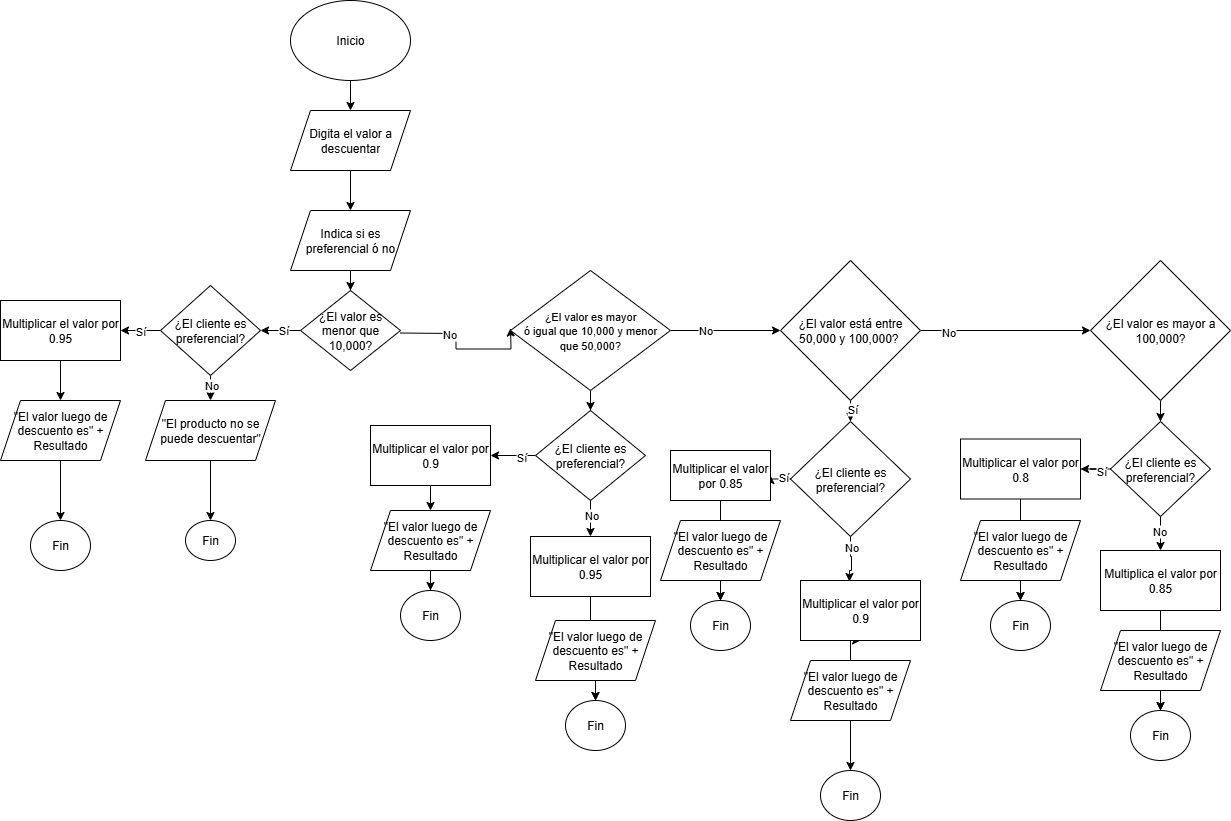

The diagram above was exported from draw.io. Its source (the exported page's mxGraphModel, read from the mxfile embedded in the PNG):
<mxGraphModel dx="851" dy="2083" grid="1" gridSize="10" guides="1" tooltips="1" connect="1" arrows="1" fold="1" page="1" pageScale="1" pageWidth="827" pageHeight="1169" math="0" shadow="0">
  <root>
    <mxCell id="0" />
    <mxCell id="1" parent="0" />
    <mxCell id="fRoG-1xhoIeBzdyjB32N-3" value="" style="edgeStyle=orthogonalEdgeStyle;rounded=0;orthogonalLoop=1;jettySize=auto;html=1;" edge="1" parent="1" source="fRoG-1xhoIeBzdyjB32N-1" target="fRoG-1xhoIeBzdyjB32N-2">
      <mxGeometry relative="1" as="geometry" />
    </mxCell>
    <mxCell id="fRoG-1xhoIeBzdyjB32N-1" value="Inicio" style="ellipse;whiteSpace=wrap;html=1;" vertex="1" parent="1">
      <mxGeometry x="1150" y="-1150" width="120" height="80" as="geometry" />
    </mxCell>
    <mxCell id="fRoG-1xhoIeBzdyjB32N-5" value="" style="edgeStyle=orthogonalEdgeStyle;rounded=0;orthogonalLoop=1;jettySize=auto;html=1;" edge="1" parent="1" source="fRoG-1xhoIeBzdyjB32N-2" target="fRoG-1xhoIeBzdyjB32N-4">
      <mxGeometry relative="1" as="geometry" />
    </mxCell>
    <mxCell id="fRoG-1xhoIeBzdyjB32N-2" value="Digita el valor a descuentar" style="shape=parallelogram;perimeter=parallelogramPerimeter;whiteSpace=wrap;html=1;fixedSize=1;" vertex="1" parent="1">
      <mxGeometry x="1150" y="-1040" width="120" height="60" as="geometry" />
    </mxCell>
    <mxCell id="fRoG-1xhoIeBzdyjB32N-9" value="" style="edgeStyle=orthogonalEdgeStyle;rounded=0;orthogonalLoop=1;jettySize=auto;html=1;" edge="1" parent="1" source="fRoG-1xhoIeBzdyjB32N-4" target="fRoG-1xhoIeBzdyjB32N-8">
      <mxGeometry relative="1" as="geometry" />
    </mxCell>
    <mxCell id="fRoG-1xhoIeBzdyjB32N-4" value="Indica si es preferencial ó no" style="shape=parallelogram;perimeter=parallelogramPerimeter;whiteSpace=wrap;html=1;fixedSize=1;" vertex="1" parent="1">
      <mxGeometry x="1150" y="-940" width="120" height="60" as="geometry" />
    </mxCell>
    <mxCell id="fRoG-1xhoIeBzdyjB32N-14" value="" style="edgeStyle=orthogonalEdgeStyle;rounded=0;orthogonalLoop=1;jettySize=auto;html=1;" edge="1" parent="1" source="fRoG-1xhoIeBzdyjB32N-8" target="fRoG-1xhoIeBzdyjB32N-13">
      <mxGeometry relative="1" as="geometry" />
    </mxCell>
    <mxCell id="fRoG-1xhoIeBzdyjB32N-15" value="Sí" style="edgeLabel;html=1;align=center;verticalAlign=middle;resizable=0;points=[];" vertex="1" connectable="0" parent="fRoG-1xhoIeBzdyjB32N-14">
      <mxGeometry x="-0.1086" y="-1" relative="1" as="geometry">
        <mxPoint as="offset" />
      </mxGeometry>
    </mxCell>
    <mxCell id="fRoG-1xhoIeBzdyjB32N-33" value="" style="edgeStyle=orthogonalEdgeStyle;rounded=0;orthogonalLoop=1;jettySize=auto;html=1;" edge="1" parent="1">
      <mxGeometry relative="1" as="geometry">
        <mxPoint x="1260.0042857142857" y="-817.4814285714286" as="sourcePoint" />
        <mxPoint x="1370.04" y="-822.51" as="targetPoint" />
      </mxGeometry>
    </mxCell>
    <mxCell id="fRoG-1xhoIeBzdyjB32N-35" value="No" style="edgeLabel;html=1;align=center;verticalAlign=middle;resizable=0;points=[];" vertex="1" connectable="0" parent="fRoG-1xhoIeBzdyjB32N-33">
      <mxGeometry x="-0.3391" y="-1" relative="1" as="geometry">
        <mxPoint as="offset" />
      </mxGeometry>
    </mxCell>
    <mxCell id="fRoG-1xhoIeBzdyjB32N-8" value="¿El valor es menor que 10,000?" style="rhombus;whiteSpace=wrap;html=1;" vertex="1" parent="1">
      <mxGeometry x="1160" y="-860" width="100" height="80" as="geometry" />
    </mxCell>
    <mxCell id="fRoG-1xhoIeBzdyjB32N-17" value="" style="edgeStyle=orthogonalEdgeStyle;rounded=0;orthogonalLoop=1;jettySize=auto;html=1;" edge="1" parent="1" source="fRoG-1xhoIeBzdyjB32N-13" target="fRoG-1xhoIeBzdyjB32N-16">
      <mxGeometry relative="1" as="geometry" />
    </mxCell>
    <mxCell id="fRoG-1xhoIeBzdyjB32N-28" value="Sí" style="edgeLabel;html=1;align=center;verticalAlign=middle;resizable=0;points=[];" vertex="1" connectable="0" parent="fRoG-1xhoIeBzdyjB32N-17">
      <mxGeometry x="0.0571" relative="1" as="geometry">
        <mxPoint as="offset" />
      </mxGeometry>
    </mxCell>
    <mxCell id="fRoG-1xhoIeBzdyjB32N-25" value="" style="edgeStyle=orthogonalEdgeStyle;rounded=0;orthogonalLoop=1;jettySize=auto;html=1;" edge="1" parent="1" source="fRoG-1xhoIeBzdyjB32N-13" target="fRoG-1xhoIeBzdyjB32N-24">
      <mxGeometry relative="1" as="geometry" />
    </mxCell>
    <mxCell id="fRoG-1xhoIeBzdyjB32N-29" value="No" style="edgeLabel;html=1;align=center;verticalAlign=middle;resizable=0;points=[];" vertex="1" connectable="0" parent="fRoG-1xhoIeBzdyjB32N-25">
      <mxGeometry x="0.1336" relative="1" as="geometry">
        <mxPoint as="offset" />
      </mxGeometry>
    </mxCell>
    <mxCell id="fRoG-1xhoIeBzdyjB32N-13" value="¿El cliente es preferencial?" style="rhombus;whiteSpace=wrap;html=1;" vertex="1" parent="1">
      <mxGeometry x="1020" y="-865" width="100" height="90" as="geometry" />
    </mxCell>
    <mxCell id="fRoG-1xhoIeBzdyjB32N-19" value="" style="edgeStyle=orthogonalEdgeStyle;rounded=0;orthogonalLoop=1;jettySize=auto;html=1;" edge="1" parent="1" source="fRoG-1xhoIeBzdyjB32N-16" target="fRoG-1xhoIeBzdyjB32N-18">
      <mxGeometry relative="1" as="geometry" />
    </mxCell>
    <mxCell id="fRoG-1xhoIeBzdyjB32N-16" value="Multiplicar el valor por 0.95" style="whiteSpace=wrap;html=1;" vertex="1" parent="1">
      <mxGeometry x="860" y="-850" width="120" height="60" as="geometry" />
    </mxCell>
    <mxCell id="fRoG-1xhoIeBzdyjB32N-21" value="" style="edgeStyle=orthogonalEdgeStyle;rounded=0;orthogonalLoop=1;jettySize=auto;html=1;" edge="1" parent="1" source="fRoG-1xhoIeBzdyjB32N-18" target="fRoG-1xhoIeBzdyjB32N-20">
      <mxGeometry relative="1" as="geometry" />
    </mxCell>
    <mxCell id="fRoG-1xhoIeBzdyjB32N-18" value="&quot;El valor luego de descuento es&quot; + Resultado" style="shape=parallelogram;perimeter=parallelogramPerimeter;whiteSpace=wrap;html=1;fixedSize=1;" vertex="1" parent="1">
      <mxGeometry x="860" y="-750" width="120" height="60" as="geometry" />
    </mxCell>
    <mxCell id="fRoG-1xhoIeBzdyjB32N-20" value="Fin" style="ellipse;whiteSpace=wrap;html=1;direction=south;" vertex="1" parent="1">
      <mxGeometry x="890" y="-630" width="60" height="50" as="geometry" />
    </mxCell>
    <mxCell id="fRoG-1xhoIeBzdyjB32N-27" value="" style="edgeStyle=orthogonalEdgeStyle;rounded=0;orthogonalLoop=1;jettySize=auto;html=1;" edge="1" parent="1" source="fRoG-1xhoIeBzdyjB32N-24" target="fRoG-1xhoIeBzdyjB32N-26">
      <mxGeometry relative="1" as="geometry" />
    </mxCell>
    <mxCell id="fRoG-1xhoIeBzdyjB32N-24" value="&quot;El producto no se puede descuentar&quot;" style="shape=parallelogram;perimeter=parallelogramPerimeter;whiteSpace=wrap;html=1;fixedSize=1;" vertex="1" parent="1">
      <mxGeometry x="1005" y="-750" width="130" height="60" as="geometry" />
    </mxCell>
    <mxCell id="fRoG-1xhoIeBzdyjB32N-26" value="Fin" style="ellipse;whiteSpace=wrap;html=1;" vertex="1" parent="1">
      <mxGeometry x="1045" y="-630" width="50" height="40" as="geometry" />
    </mxCell>
    <mxCell id="fRoG-1xhoIeBzdyjB32N-37" value="" style="edgeStyle=orthogonalEdgeStyle;rounded=0;orthogonalLoop=1;jettySize=auto;html=1;" edge="1" parent="1" source="fRoG-1xhoIeBzdyjB32N-32" target="fRoG-1xhoIeBzdyjB32N-36">
      <mxGeometry relative="1" as="geometry" />
    </mxCell>
    <mxCell id="fRoG-1xhoIeBzdyjB32N-56" value="" style="edgeStyle=orthogonalEdgeStyle;rounded=0;orthogonalLoop=1;jettySize=auto;html=1;" edge="1" parent="1" source="fRoG-1xhoIeBzdyjB32N-32" target="fRoG-1xhoIeBzdyjB32N-55">
      <mxGeometry relative="1" as="geometry" />
    </mxCell>
    <mxCell id="fRoG-1xhoIeBzdyjB32N-57" value="No" style="edgeLabel;html=1;align=center;verticalAlign=middle;resizable=0;points=[];" vertex="1" connectable="0" parent="fRoG-1xhoIeBzdyjB32N-56">
      <mxGeometry x="-0.381" y="1" relative="1" as="geometry">
        <mxPoint as="offset" />
      </mxGeometry>
    </mxCell>
    <mxCell id="fRoG-1xhoIeBzdyjB32N-32" value="&lt;span style=&quot;font-size: 11px; text-wrap-mode: nowrap; background-color: rgb(255, 255, 255);&quot;&gt;¿El valor es mayo&lt;/span&gt;&lt;span style=&quot;color: light-dark(rgb(0, 0, 0), rgb(255, 255, 255)); text-wrap-mode: nowrap; font-size: 11px; background-color: rgb(255, 255, 255);&quot;&gt;r&lt;/span&gt;&lt;div&gt;&lt;span style=&quot;color: light-dark(rgb(0, 0, 0), rgb(255, 255, 255)); text-wrap-mode: nowrap; font-size: 11px; background-color: rgb(255, 255, 255);&quot;&gt;&amp;nbsp;ó igual que 10,000 y menor&amp;nbsp;&lt;/span&gt;&lt;/div&gt;&lt;div&gt;&lt;span style=&quot;color: light-dark(rgb(0, 0, 0), rgb(255, 255, 255)); text-wrap-mode: nowrap; font-size: 11px; background-color: rgb(255, 255, 255);&quot;&gt;que 50,000&lt;/span&gt;&lt;span style=&quot;color: light-dark(rgb(0, 0, 0), rgb(255, 255, 255)); text-wrap-mode: nowrap; background-color: light-dark(rgb(255, 255, 255), rgb(18, 18, 18)); font-size: 11px;&quot;&gt;?&lt;/span&gt;&lt;/div&gt;" style="rhombus;whiteSpace=wrap;html=1;" vertex="1" parent="1">
      <mxGeometry x="1370" y="-880" width="160" height="120" as="geometry" />
    </mxCell>
    <mxCell id="fRoG-1xhoIeBzdyjB32N-39" value="" style="edgeStyle=orthogonalEdgeStyle;rounded=0;orthogonalLoop=1;jettySize=auto;html=1;" edge="1" parent="1" source="fRoG-1xhoIeBzdyjB32N-36" target="fRoG-1xhoIeBzdyjB32N-38">
      <mxGeometry relative="1" as="geometry" />
    </mxCell>
    <mxCell id="fRoG-1xhoIeBzdyjB32N-45" value="Sí" style="edgeLabel;html=1;align=center;verticalAlign=middle;resizable=0;points=[];" vertex="1" connectable="0" parent="fRoG-1xhoIeBzdyjB32N-39">
      <mxGeometry x="-0.3333" y="1" relative="1" as="geometry">
        <mxPoint as="offset" />
      </mxGeometry>
    </mxCell>
    <mxCell id="fRoG-1xhoIeBzdyjB32N-47" value="" style="edgeStyle=orthogonalEdgeStyle;rounded=0;orthogonalLoop=1;jettySize=auto;html=1;" edge="1" parent="1" source="fRoG-1xhoIeBzdyjB32N-36" target="fRoG-1xhoIeBzdyjB32N-46">
      <mxGeometry relative="1" as="geometry" />
    </mxCell>
    <mxCell id="fRoG-1xhoIeBzdyjB32N-48" value="No" style="edgeLabel;html=1;align=center;verticalAlign=middle;resizable=0;points=[];" vertex="1" connectable="0" parent="fRoG-1xhoIeBzdyjB32N-47">
      <mxGeometry x="-0.3571" relative="1" as="geometry">
        <mxPoint as="offset" />
      </mxGeometry>
    </mxCell>
    <mxCell id="fRoG-1xhoIeBzdyjB32N-36" value="¿El cliente es preferencial?" style="rhombus;whiteSpace=wrap;html=1;" vertex="1" parent="1">
      <mxGeometry x="1395" y="-740" width="110" height="90" as="geometry" />
    </mxCell>
    <mxCell id="fRoG-1xhoIeBzdyjB32N-41" value="" style="edgeStyle=orthogonalEdgeStyle;rounded=0;orthogonalLoop=1;jettySize=auto;html=1;" edge="1" parent="1" source="fRoG-1xhoIeBzdyjB32N-38" target="fRoG-1xhoIeBzdyjB32N-40">
      <mxGeometry relative="1" as="geometry" />
    </mxCell>
    <mxCell id="fRoG-1xhoIeBzdyjB32N-38" value="Multiplicar el valor por 0.9" style="whiteSpace=wrap;html=1;" vertex="1" parent="1">
      <mxGeometry x="1230" y="-725" width="120" height="60" as="geometry" />
    </mxCell>
    <mxCell id="fRoG-1xhoIeBzdyjB32N-44" value="" style="edgeStyle=orthogonalEdgeStyle;rounded=0;orthogonalLoop=1;jettySize=auto;html=1;" edge="1" parent="1" source="fRoG-1xhoIeBzdyjB32N-40" target="fRoG-1xhoIeBzdyjB32N-42">
      <mxGeometry relative="1" as="geometry" />
    </mxCell>
    <mxCell id="fRoG-1xhoIeBzdyjB32N-40" value="&quot;El valor luego de descuento es&quot; + Resultado" style="shape=parallelogram;perimeter=parallelogramPerimeter;whiteSpace=wrap;html=1;fixedSize=1;" vertex="1" parent="1">
      <mxGeometry x="1230" y="-640" width="120" height="60" as="geometry" />
    </mxCell>
    <mxCell id="fRoG-1xhoIeBzdyjB32N-42" value="Fin" style="ellipse;whiteSpace=wrap;html=1;direction=south;" vertex="1" parent="1">
      <mxGeometry x="1260" y="-560" width="60" height="50" as="geometry" />
    </mxCell>
    <mxCell id="fRoG-1xhoIeBzdyjB32N-54" value="" style="edgeStyle=orthogonalEdgeStyle;rounded=0;orthogonalLoop=1;jettySize=auto;html=1;" edge="1" parent="1" source="fRoG-1xhoIeBzdyjB32N-46" target="fRoG-1xhoIeBzdyjB32N-53">
      <mxGeometry relative="1" as="geometry" />
    </mxCell>
    <mxCell id="fRoG-1xhoIeBzdyjB32N-46" value="Multiplicar el valor por 0.95" style="whiteSpace=wrap;html=1;" vertex="1" parent="1">
      <mxGeometry x="1390" y="-614" width="120" height="60" as="geometry" />
    </mxCell>
    <mxCell id="fRoG-1xhoIeBzdyjB32N-51" value="" style="edgeStyle=orthogonalEdgeStyle;rounded=0;orthogonalLoop=1;jettySize=auto;html=1;" edge="1" parent="1" source="fRoG-1xhoIeBzdyjB32N-52" target="fRoG-1xhoIeBzdyjB32N-53">
      <mxGeometry relative="1" as="geometry" />
    </mxCell>
    <mxCell id="fRoG-1xhoIeBzdyjB32N-52" value="&quot;El valor luego de descuento es&quot; + Resultado" style="shape=parallelogram;perimeter=parallelogramPerimeter;whiteSpace=wrap;html=1;fixedSize=1;" vertex="1" parent="1">
      <mxGeometry x="1395" y="-530" width="120" height="60" as="geometry" />
    </mxCell>
    <mxCell id="fRoG-1xhoIeBzdyjB32N-53" value="Fin" style="ellipse;whiteSpace=wrap;html=1;direction=south;" vertex="1" parent="1">
      <mxGeometry x="1425" y="-450" width="60" height="50" as="geometry" />
    </mxCell>
    <mxCell id="fRoG-1xhoIeBzdyjB32N-59" value="" style="edgeStyle=orthogonalEdgeStyle;rounded=0;orthogonalLoop=1;jettySize=auto;html=1;" edge="1" parent="1" source="fRoG-1xhoIeBzdyjB32N-55" target="fRoG-1xhoIeBzdyjB32N-58">
      <mxGeometry relative="1" as="geometry" />
    </mxCell>
    <mxCell id="fRoG-1xhoIeBzdyjB32N-78" value="Sí" style="edgeLabel;html=1;align=center;verticalAlign=middle;resizable=0;points=[];" vertex="1" connectable="0" parent="fRoG-1xhoIeBzdyjB32N-59">
      <mxGeometry x="0.548" y="1" relative="1" as="geometry">
        <mxPoint as="offset" />
      </mxGeometry>
    </mxCell>
    <mxCell id="fRoG-1xhoIeBzdyjB32N-75" value="" style="edgeStyle=orthogonalEdgeStyle;rounded=0;orthogonalLoop=1;jettySize=auto;html=1;" edge="1" parent="1" source="fRoG-1xhoIeBzdyjB32N-55" target="fRoG-1xhoIeBzdyjB32N-74">
      <mxGeometry relative="1" as="geometry" />
    </mxCell>
    <mxCell id="fRoG-1xhoIeBzdyjB32N-76" value="No" style="edgeLabel;html=1;align=center;verticalAlign=middle;resizable=0;points=[];" vertex="1" connectable="0" parent="fRoG-1xhoIeBzdyjB32N-75">
      <mxGeometry x="-0.681" y="-1" relative="1" as="geometry">
        <mxPoint as="offset" />
      </mxGeometry>
    </mxCell>
    <mxCell id="fRoG-1xhoIeBzdyjB32N-55" value="¿El valor está entre 50,000 y 100,000?&amp;nbsp;" style="rhombus;whiteSpace=wrap;html=1;" vertex="1" parent="1">
      <mxGeometry x="1640" y="-890" width="140" height="140" as="geometry" />
    </mxCell>
    <mxCell id="fRoG-1xhoIeBzdyjB32N-62" value="" style="edgeStyle=orthogonalEdgeStyle;rounded=0;orthogonalLoop=1;jettySize=auto;html=1;" edge="1" parent="1" source="fRoG-1xhoIeBzdyjB32N-58" target="fRoG-1xhoIeBzdyjB32N-61">
      <mxGeometry relative="1" as="geometry" />
    </mxCell>
    <mxCell id="fRoG-1xhoIeBzdyjB32N-70" value="Sí" style="edgeLabel;html=1;align=center;verticalAlign=middle;resizable=0;points=[];" vertex="1" connectable="0" parent="fRoG-1xhoIeBzdyjB32N-62">
      <mxGeometry x="-0.2936" y="-2" relative="1" as="geometry">
        <mxPoint as="offset" />
      </mxGeometry>
    </mxCell>
    <mxCell id="fRoG-1xhoIeBzdyjB32N-68" value="" style="edgeStyle=orthogonalEdgeStyle;rounded=0;orthogonalLoop=1;jettySize=auto;html=1;entryX=0.408;entryY=0.017;entryDx=0;entryDy=0;entryPerimeter=0;" edge="1" parent="1" source="fRoG-1xhoIeBzdyjB32N-58" target="fRoG-1xhoIeBzdyjB32N-85">
      <mxGeometry relative="1" as="geometry">
        <mxPoint x="1710" y="-580" as="targetPoint" />
        <Array as="points">
          <mxPoint x="1710" y="-594" />
          <mxPoint x="1711" y="-594" />
          <mxPoint x="1711" y="-580" />
          <mxPoint x="1709" y="-580" />
        </Array>
      </mxGeometry>
    </mxCell>
    <mxCell id="fRoG-1xhoIeBzdyjB32N-69" value="No" style="edgeLabel;html=1;align=center;verticalAlign=middle;resizable=0;points=[];" vertex="1" connectable="0" parent="fRoG-1xhoIeBzdyjB32N-68">
      <mxGeometry x="-0.5839" relative="1" as="geometry">
        <mxPoint as="offset" />
      </mxGeometry>
    </mxCell>
    <mxCell id="fRoG-1xhoIeBzdyjB32N-58" value="¿El cliente es preferencial?" style="rhombus;whiteSpace=wrap;html=1;" vertex="1" parent="1">
      <mxGeometry x="1650" y="-729" width="120" height="115" as="geometry" />
    </mxCell>
    <mxCell id="fRoG-1xhoIeBzdyjB32N-66" value="" style="edgeStyle=orthogonalEdgeStyle;rounded=0;orthogonalLoop=1;jettySize=auto;html=1;" edge="1" parent="1" source="fRoG-1xhoIeBzdyjB32N-61" target="fRoG-1xhoIeBzdyjB32N-65">
      <mxGeometry relative="1" as="geometry" />
    </mxCell>
    <mxCell id="fRoG-1xhoIeBzdyjB32N-61" value="Multiplicar el valor por 0.85" style="whiteSpace=wrap;html=1;" vertex="1" parent="1">
      <mxGeometry x="1530" y="-700" width="100" height="50" as="geometry" />
    </mxCell>
    <mxCell id="fRoG-1xhoIeBzdyjB32N-63" value="" style="edgeStyle=orthogonalEdgeStyle;rounded=0;orthogonalLoop=1;jettySize=auto;html=1;" edge="1" parent="1" source="fRoG-1xhoIeBzdyjB32N-64" target="fRoG-1xhoIeBzdyjB32N-65">
      <mxGeometry relative="1" as="geometry" />
    </mxCell>
    <mxCell id="fRoG-1xhoIeBzdyjB32N-64" value="&quot;El valor luego de descuento es&quot; + Resultado" style="shape=parallelogram;perimeter=parallelogramPerimeter;whiteSpace=wrap;html=1;fixedSize=1;" vertex="1" parent="1">
      <mxGeometry x="1520" y="-630" width="120" height="60" as="geometry" />
    </mxCell>
    <mxCell id="fRoG-1xhoIeBzdyjB32N-65" value="Fin" style="ellipse;whiteSpace=wrap;html=1;direction=south;" vertex="1" parent="1">
      <mxGeometry x="1550" y="-550" width="60" height="50" as="geometry" />
    </mxCell>
    <mxCell id="fRoG-1xhoIeBzdyjB32N-71" value="" style="edgeStyle=orthogonalEdgeStyle;rounded=0;orthogonalLoop=1;jettySize=auto;html=1;" edge="1" parent="1" source="fRoG-1xhoIeBzdyjB32N-72" target="fRoG-1xhoIeBzdyjB32N-73">
      <mxGeometry relative="1" as="geometry" />
    </mxCell>
    <mxCell id="fRoG-1xhoIeBzdyjB32N-86" value="" style="edgeStyle=orthogonalEdgeStyle;rounded=0;orthogonalLoop=1;jettySize=auto;html=1;" edge="1" parent="1" source="fRoG-1xhoIeBzdyjB32N-72" target="fRoG-1xhoIeBzdyjB32N-85">
      <mxGeometry relative="1" as="geometry" />
    </mxCell>
    <mxCell id="fRoG-1xhoIeBzdyjB32N-72" value="&quot;El valor luego de descuento es&quot; + Resultado" style="shape=parallelogram;perimeter=parallelogramPerimeter;whiteSpace=wrap;html=1;fixedSize=1;" vertex="1" parent="1">
      <mxGeometry x="1650" y="-490" width="120" height="60" as="geometry" />
    </mxCell>
    <mxCell id="fRoG-1xhoIeBzdyjB32N-73" value="Fin" style="ellipse;whiteSpace=wrap;html=1;direction=south;" vertex="1" parent="1">
      <mxGeometry x="1680" y="-380" width="60" height="50" as="geometry" />
    </mxCell>
    <mxCell id="fRoG-1xhoIeBzdyjB32N-80" value="" style="edgeStyle=orthogonalEdgeStyle;rounded=0;orthogonalLoop=1;jettySize=auto;html=1;" edge="1" parent="1" source="fRoG-1xhoIeBzdyjB32N-74" target="fRoG-1xhoIeBzdyjB32N-79">
      <mxGeometry relative="1" as="geometry" />
    </mxCell>
    <mxCell id="fRoG-1xhoIeBzdyjB32N-74" value="¿El valor es mayor a 100,000?" style="rhombus;whiteSpace=wrap;html=1;" vertex="1" parent="1">
      <mxGeometry x="1950" y="-890" width="140" height="140" as="geometry" />
    </mxCell>
    <mxCell id="fRoG-1xhoIeBzdyjB32N-82" value="" style="edgeStyle=orthogonalEdgeStyle;rounded=0;orthogonalLoop=1;jettySize=auto;html=1;" edge="1" parent="1" source="fRoG-1xhoIeBzdyjB32N-79" target="fRoG-1xhoIeBzdyjB32N-81">
      <mxGeometry relative="1" as="geometry" />
    </mxCell>
    <mxCell id="fRoG-1xhoIeBzdyjB32N-87" value="Sí" style="edgeLabel;html=1;align=center;verticalAlign=middle;resizable=0;points=[];" vertex="1" connectable="0" parent="fRoG-1xhoIeBzdyjB32N-82">
      <mxGeometry x="-0.6144" y="2" relative="1" as="geometry">
        <mxPoint as="offset" />
      </mxGeometry>
    </mxCell>
    <mxCell id="fRoG-1xhoIeBzdyjB32N-93" value="" style="edgeStyle=orthogonalEdgeStyle;rounded=0;orthogonalLoop=1;jettySize=auto;html=1;" edge="1" parent="1" source="fRoG-1xhoIeBzdyjB32N-79" target="fRoG-1xhoIeBzdyjB32N-92">
      <mxGeometry relative="1" as="geometry" />
    </mxCell>
    <mxCell id="fRoG-1xhoIeBzdyjB32N-94" value="No" style="edgeLabel;html=1;align=center;verticalAlign=middle;resizable=0;points=[];" vertex="1" connectable="0" parent="fRoG-1xhoIeBzdyjB32N-93">
      <mxGeometry x="-0.4099" y="-2" relative="1" as="geometry">
        <mxPoint as="offset" />
      </mxGeometry>
    </mxCell>
    <mxCell id="fRoG-1xhoIeBzdyjB32N-79" value="¿El cliente es preferencial?" style="rhombus;whiteSpace=wrap;html=1;" vertex="1" parent="1">
      <mxGeometry x="1970" y="-729" width="100" height="95" as="geometry" />
    </mxCell>
    <mxCell id="fRoG-1xhoIeBzdyjB32N-91" value="" style="edgeStyle=orthogonalEdgeStyle;rounded=0;orthogonalLoop=1;jettySize=auto;html=1;" edge="1" parent="1" source="fRoG-1xhoIeBzdyjB32N-81" target="fRoG-1xhoIeBzdyjB32N-90">
      <mxGeometry relative="1" as="geometry" />
    </mxCell>
    <mxCell id="fRoG-1xhoIeBzdyjB32N-81" value="Multiplicar el valor por 0.8" style="whiteSpace=wrap;html=1;" vertex="1" parent="1">
      <mxGeometry x="1820" y="-711.5" width="120" height="60" as="geometry" />
    </mxCell>
    <mxCell id="fRoG-1xhoIeBzdyjB32N-85" value="Multiplicar el valor por 0.9" style="rounded=0;whiteSpace=wrap;html=1;" vertex="1" parent="1">
      <mxGeometry x="1660" y="-570" width="120" height="60" as="geometry" />
    </mxCell>
    <mxCell id="fRoG-1xhoIeBzdyjB32N-88" value="" style="edgeStyle=orthogonalEdgeStyle;rounded=0;orthogonalLoop=1;jettySize=auto;html=1;" edge="1" parent="1" source="fRoG-1xhoIeBzdyjB32N-89" target="fRoG-1xhoIeBzdyjB32N-90">
      <mxGeometry relative="1" as="geometry" />
    </mxCell>
    <mxCell id="fRoG-1xhoIeBzdyjB32N-89" value="&quot;El valor luego de descuento es&quot; + Resultado" style="shape=parallelogram;perimeter=parallelogramPerimeter;whiteSpace=wrap;html=1;fixedSize=1;" vertex="1" parent="1">
      <mxGeometry x="1820" y="-630" width="120" height="60" as="geometry" />
    </mxCell>
    <mxCell id="fRoG-1xhoIeBzdyjB32N-90" value="Fin" style="ellipse;whiteSpace=wrap;html=1;direction=south;" vertex="1" parent="1">
      <mxGeometry x="1850" y="-550" width="60" height="50" as="geometry" />
    </mxCell>
    <mxCell id="fRoG-1xhoIeBzdyjB32N-98" value="" style="edgeStyle=orthogonalEdgeStyle;rounded=0;orthogonalLoop=1;jettySize=auto;html=1;" edge="1" parent="1" source="fRoG-1xhoIeBzdyjB32N-92" target="fRoG-1xhoIeBzdyjB32N-97">
      <mxGeometry relative="1" as="geometry" />
    </mxCell>
    <mxCell id="fRoG-1xhoIeBzdyjB32N-92" value="Multiplica el valor por 0.85" style="whiteSpace=wrap;html=1;" vertex="1" parent="1">
      <mxGeometry x="1960" y="-600" width="120" height="60" as="geometry" />
    </mxCell>
    <mxCell id="fRoG-1xhoIeBzdyjB32N-95" value="" style="edgeStyle=orthogonalEdgeStyle;rounded=0;orthogonalLoop=1;jettySize=auto;html=1;" edge="1" parent="1" source="fRoG-1xhoIeBzdyjB32N-96" target="fRoG-1xhoIeBzdyjB32N-97">
      <mxGeometry relative="1" as="geometry" />
    </mxCell>
    <mxCell id="fRoG-1xhoIeBzdyjB32N-96" value="&quot;El valor luego de descuento es&quot; + Resultado" style="shape=parallelogram;perimeter=parallelogramPerimeter;whiteSpace=wrap;html=1;fixedSize=1;" vertex="1" parent="1">
      <mxGeometry x="1960" y="-520" width="120" height="60" as="geometry" />
    </mxCell>
    <mxCell id="fRoG-1xhoIeBzdyjB32N-97" value="Fin" style="ellipse;whiteSpace=wrap;html=1;direction=south;" vertex="1" parent="1">
      <mxGeometry x="1990" y="-440" width="60" height="50" as="geometry" />
    </mxCell>
  </root>
</mxGraphModel>